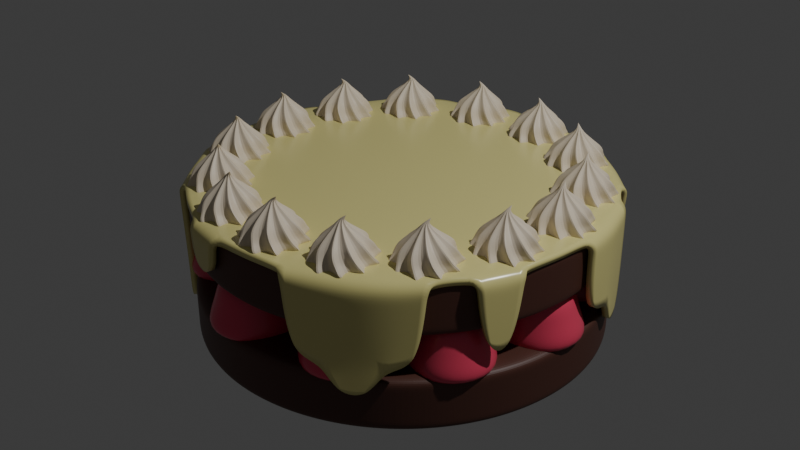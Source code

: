 # Source: cake.blend  (saved by Blender 4.3.34; exported with 4.5.12 LTS)
import bpy
from mathutils import Matrix  # noqa: F401  (used for matrix-valued properties, if any)

bpy.ops.wm.read_factory_settings(use_empty=True)
scene = bpy.context.scene
scene.name = 'Scene'

# ---- collections
col_collection = bpy.data.collections.new('Collection'); scene.collection.children.link(col_collection)

# ---- materials (node trees are filled in below, after node groups)
mat_material_004 = bpy.data.materials.new('Material.004')
mat_material_004.use_transparent_shadow = False
mat_material_002 = bpy.data.materials.new('Material.002')
mat_cream = bpy.data.materials.new('Cream')
mat_material_003 = bpy.data.materials.new('Material.003')

# ---- material node trees
mat_material_004.use_nodes = True; mat_material_004.node_tree.nodes.clear()
_N = mat_material_004.node_tree.nodes; _L = mat_material_004.node_tree.links
n0 = _N.new('ShaderNodeBsdfPrincipled'); n0.name = 'Principled BSDF'; n0.location = (10, 300)
n0.inputs[0].default_value = (0.087, 0.03188, 0.02191, 1.0)
n1 = _N.new('ShaderNodeOutputMaterial'); n1.name = 'Material Output'; n1.location = (300, 300)
_L.new(n0.outputs[0], n1.inputs[0])
n1.is_active_output = True
mat_material_002.use_nodes = True; mat_material_002.node_tree.nodes.clear()
_N = mat_material_002.node_tree.nodes; _L = mat_material_002.node_tree.links
n0 = _N.new('ShaderNodeBsdfPrincipled'); n0.name = 'Principled BSDF'; n0.location = (10, 300)
n0.inputs[0].default_value = (0.801, 0.06762, 0.1376, 1.0)
n0.inputs[2].default_value = 0.2615
n1 = _N.new('ShaderNodeOutputMaterial'); n1.name = 'Material Output'; n1.location = (300, 300)
_L.new(n0.outputs[0], n1.inputs[0])
n1.is_active_output = True
mat_cream.use_nodes = True; mat_cream.node_tree.nodes.clear()
_N = mat_cream.node_tree.nodes; _L = mat_cream.node_tree.links
n0 = _N.new('ShaderNodeBsdfPrincipled'); n0.name = 'Principled BSDF'; n0.location = (10, 300)
n0.inputs[0].default_value = (0.8003, 0.7346, 0.289, 1.0)
n0.inputs[2].default_value = 0.25
n1 = _N.new('ShaderNodeOutputMaterial'); n1.name = 'Material Output'; n1.location = (300, 300)
_L.new(n0.outputs[0], n1.inputs[0])
n1.is_active_output = True
mat_material_003.use_nodes = True; mat_material_003.node_tree.nodes.clear()
_N = mat_material_003.node_tree.nodes; _L = mat_material_003.node_tree.links
n0 = _N.new('ShaderNodeBsdfPrincipled'); n0.name = 'Principled BSDF'; n0.location = (10, 300)
n0.inputs[0].default_value = (0.8, 0.6959, 0.5435, 1.0)
n1 = _N.new('ShaderNodeOutputMaterial'); n1.name = 'Material Output'; n1.location = (300, 300)
_L.new(n0.outputs[0], n1.inputs[0])
n1.is_active_output = True

# ---- world
world_world = bpy.data.worlds.new('World'); scene.world = world_world
world_world.use_nodes = True; world_world.node_tree.nodes.clear()
_N = world_world.node_tree.nodes; _L = world_world.node_tree.links
n0 = _N.new('ShaderNodeOutputWorld'); n0.name = 'World Output'; n0.location = (300, 300)
n1 = _N.new('ShaderNodeBackground'); n1.name = 'Background'; n1.location = (10, 300)
n1.inputs[0].default_value = (0.05088, 0.05088, 0.05088, 1.0)
_L.new(n1.outputs[0], n0.inputs[0])
n0.is_active_output = True
world_world.color = (0.05088, 0.05088, 0.05088)
world_world.sun_shadow_jitter_overblur = 0.0

# ---- lights
light_light = bpy.data.lights.new('Light', 'POINT')
light_light.energy = 1000.0
light_light.shadow_soft_size = 0.1

# ---- meshes
me_circle = bpy.data.meshes.new('Circle')
me_circle.from_pydata([(0.0, 0.6203, 0.0), (-0.121, 0.6083, 0.0), (-0.2374, 0.573, 0.0), (-0.3446, 0.5157, 0.0), (-0.4386, 0.4386, 0.0), (-0.5157, 0.3446, 0.0), (-0.573, 0.2374, 0.0), (-0.6083, 0.121, 0.0), (-0.6203, 0.0, 0.0), (-0.6083, -0.121, 0.0), (-0.573, -0.2374, 0.0), (-0.5157, -0.3446, 0.0), (-0.4386, -0.4386, 0.0), (-0.3446, -0.5157, 0.0), (-0.2374, -0.573, 0.0), (-0.121, -0.6083, 0.0), (0.0, -0.6203, 0.0), (0.121, -0.6083, 0.0), (0.2374, -0.573, 0.0), (0.3446, -0.5157, 0.0), (0.4386, -0.4386, 0.0), (0.5157, -0.3446, 0.0), (0.573, -0.2374, 0.0), (0.6083, -0.121, 0.0), (0.6203, 0.0, 0.0), (0.6083, 0.121, 0.0), (0.573, 0.2374, 0.0), (0.5157, 0.3446, 0.0), (0.4386, 0.4386, 0.0), (0.3446, 0.5157, 0.0), (0.2374, 0.573, 0.0), (0.121, 0.6083, 0.0), (0.0, 0.6203, 0.2648), (-0.121, 0.6083, 0.2648), (-0.2374, 0.573, 0.2648), (-0.3446, 0.5157, 0.2648), (-0.4386, 0.4386, 0.2648), (-0.5157, 0.3446, 0.2648), (-0.573, 0.2374, 0.2648), (-0.6083, 0.121, 0.2648), (-0.6203, 0.0, 0.2648), (-0.6083, -0.121, 0.2648), (-0.573, -0.2374, 0.2648), (-0.5157, -0.3446, 0.2648), (-0.4386, -0.4386, 0.2648), (-0.3446, -0.5157, 0.2648), (-0.2374, -0.573, 0.2648), (-0.121, -0.6083, 0.2648), (0.0, -0.6203, 0.2648), (0.121, -0.6083, 0.2648), (0.2374, -0.573, 0.2648), (0.3446, -0.5157, 0.2648), (0.4386, -0.4386, 0.2648), (0.5157, -0.3446, 0.2648), (0.573, -0.2374, 0.2648), (0.6083, -0.121, 0.2648), (0.6203, 0.0, 0.2648), (0.6083, 0.121, 0.2648), (0.573, 0.2374, 0.2648), (0.5157, 0.3446, 0.2648), (0.4386, 0.4386, 0.2648), (0.3446, 0.5157, 0.2648), (0.2374, 0.573, 0.2648), (0.121, 0.6083, 0.2648), (-0.1951, 0.9808, 0.0), (0.0, 1.0, 0.0), (-0.3827, 0.9239, 0.0), (-0.5556, 0.8315, 0.0), (-0.7071, 0.7071, 0.0), (-0.8315, 0.5556, 0.0), (-0.9239, 0.3827, 0.0), (-0.9808, 0.1951, 0.0), (-1.0, 0.0, 0.0), (-0.9808, -0.1951, 0.0), (-0.9239, -0.3827, 0.0), (-0.8315, -0.5556, 0.0), (-0.7071, -0.7071, 0.0), (-0.5556, -0.8315, 0.0), (-0.3827, -0.9239, 0.0), (-0.1951, -0.9808, 0.0), (0.0, -1.0, 0.0), (0.1951, -0.9808, 0.0), (0.3827, -0.9239, 0.0), (0.5556, -0.8315, 0.0), (0.7071, -0.7071, 0.0), (0.8315, -0.5556, 0.0), (0.9239, -0.3827, 0.0), (0.9808, -0.1951, 0.0), (1.0, 0.0, 0.0), (0.9808, 0.1951, 0.0), (0.9239, 0.3827, 0.0), (0.8315, 0.5556, 0.0), (0.7071, 0.7071, 0.0), (0.5556, 0.8315, 0.0), (0.3827, 0.9239, 0.0), (0.1951, 0.9808, 0.0), (-0.1951, 0.9808, 0.2648), (0.0, 1.0, 0.2648), (-0.3827, 0.9239, 0.2648), (-0.5556, 0.8315, 0.2648), (-0.7071, 0.7071, 0.2648), (-0.8315, 0.5556, 0.2648), (-0.9239, 0.3827, 0.2648), (-0.9808, 0.1951, 0.2648), (-1.0, 0.0, 0.2648), (-0.9808, -0.1951, 0.2648), (-0.9239, -0.3827, 0.2648), (-0.8315, -0.5556, 0.2648), (-0.7071, -0.7071, 0.2648), (-0.5556, -0.8315, 0.2648), (-0.3827, -0.9239, 0.2648), (-0.1951, -0.9808, 0.2648), (0.0, -1.0, 0.2648), (0.1951, -0.9808, 0.2648), (0.3827, -0.9239, 0.2648), (0.5556, -0.8315, 0.2648), (0.7071, -0.7071, 0.2648), (0.8315, -0.5556, 0.2648), (0.9239, -0.3827, 0.2648), (0.9808, -0.1951, 0.2648), (1.0, 0.0, 0.2648), (0.9808, 0.1951, 0.2648), (0.9239, 0.3827, 0.2648), (0.8315, 0.5556, 0.2648), (0.7071, 0.7071, 0.2648), (0.5556, 0.8315, 0.2648), (0.3827, 0.9239, 0.2648), (0.1951, 0.9808, 0.2648), (-0.1628, 0.8186, 0.0), (0.0, 0.8346, 0.0), (-0.3194, 0.7711, 0.0), (-0.4637, 0.6939, 0.0), (-0.5901, 0.5901, 0.0), (-0.6939, 0.4637, 0.0), (-0.7711, 0.3194, 0.0), (-0.8186, 0.1628, 0.0), (-0.8346, 0.0, 0.0), (-0.8186, -0.1628, 0.0), (-0.7711, -0.3194, 0.0), (-0.6939, -0.4637, 0.0), (-0.5901, -0.5901, 0.0), (-0.4637, -0.6939, 0.0), (-0.3194, -0.7711, 0.0), (-0.1628, -0.8186, 0.0), (0.0, -0.8346, 0.0), (0.1628, -0.8186, 0.0), (0.3194, -0.7711, 0.0), (0.4637, -0.6939, 0.0), (0.5901, -0.5901, 0.0), (0.6939, -0.4637, 0.0), (0.7711, -0.3194, 0.0), (0.8186, -0.1628, 0.0), (0.8346, 0.0, 0.0), (0.8186, 0.1628, 0.0), (0.7711, 0.3194, 0.0), (0.6939, 0.4637, 0.0), (0.5901, 0.5901, 0.0), (0.4637, 0.6939, 0.0), (0.3194, 0.7711, 0.0), (0.1628, 0.8186, 0.0), (-0.1628, 0.8186, 0.2648), (0.0, 0.8346, 0.2648), (-0.3194, 0.7711, 0.2648), (-0.4637, 0.6939, 0.2648), (-0.5901, 0.5901, 0.2648), (-0.6939, 0.4637, 0.2648), (-0.7711, 0.3194, 0.2648), (-0.8186, 0.1628, 0.2648), (-0.8346, 0.0, 0.2648), (-0.8186, -0.1628, 0.2648), (-0.7711, -0.3194, 0.2648), (-0.6939, -0.4637, 0.2648), (-0.5901, -0.5901, 0.2648), (-0.4637, -0.6939, 0.2648), (-0.3194, -0.7711, 0.2648), (-0.1628, -0.8186, 0.2648), (0.0, -0.8346, 0.2648), (0.1628, -0.8186, 0.2648), (0.3194, -0.7711, 0.2648), (0.4637, -0.6939, 0.2648), (0.5901, -0.5901, 0.2648), (0.6939, -0.4637, 0.2648), (0.7711, -0.3194, 0.2648), (0.8186, -0.1628, 0.2648), (0.8346, 0.0, 0.2648), (0.8186, 0.1628, 0.2648), (0.7711, 0.3194, 0.2648), (0.6939, 0.4637, 0.2648), (0.5901, 0.5901, 0.2648), (0.4637, 0.6939, 0.2648), (0.3194, 0.7711, 0.2648), (0.1628, 0.8186, 0.2648), (0.3827, -0.9239, 0.2206), (0.3827, -0.9239, 0.04414), (0.5556, -0.8315, 0.04414), (0.5556, -0.8315, 0.2206), (-0.8315, 0.5556, 0.2206), (-0.8315, 0.5556, 0.04414), (-0.9239, 0.3827, 0.04414), (-0.9239, 0.3827, 0.2206), (0.7071, -0.7071, 0.04414), (0.7071, -0.7071, 0.2206), (-0.9808, 0.1951, 0.04414), (-0.9808, 0.1951, 0.2206), (0.8315, -0.5556, 0.04414), (0.8315, -0.5556, 0.2206), (-1.0, 0.0, 0.04414), (-1.0, 0.0, 0.2206), (0.9239, -0.3827, 0.04414), (0.9239, -0.3827, 0.2206), (-0.9808, -0.1951, 0.04414), (-0.9808, -0.1951, 0.2206), (0.9808, -0.1951, 0.04414), (0.9808, -0.1951, 0.2206), (-0.9239, -0.3827, 0.04414), (-0.9239, -0.3827, 0.2206), (1.0, 0.0, 0.04414), (1.0, 0.0, 0.2206), (-0.8315, -0.5556, 0.04414), (-0.8315, -0.5556, 0.2206), (0.9808, 0.1951, 0.04414), (0.9808, 0.1951, 0.2206), (-0.7071, -0.7071, 0.04414), (-0.7071, -0.7071, 0.2206), (0.9239, 0.3827, 0.04414), (0.9239, 0.3827, 0.2206), (-0.5556, -0.8315, 0.04414), (-0.5556, -0.8315, 0.2206), (0.8315, 0.5556, 0.04414), (0.8315, 0.5556, 0.2206), (-0.3827, -0.9239, 0.04414), (-0.3827, -0.9239, 0.2206), (0.0, 1.0, 0.2206), (0.0, 1.0, 0.04414), (-0.1951, 0.9808, 0.04414), (-0.1951, 0.9808, 0.2206), (0.7071, 0.7071, 0.04414), (0.7071, 0.7071, 0.2206), (-0.1951, -0.9808, 0.04414), (-0.1951, -0.9808, 0.2206), (-0.3827, 0.9239, 0.04414), (-0.3827, 0.9239, 0.2206), (0.5556, 0.8315, 0.04414), (0.5556, 0.8315, 0.2206), (0.0, -1.0, 0.04414), (0.0, -1.0, 0.2206), (-0.5556, 0.8315, 0.04414), (-0.5556, 0.8315, 0.2206), (0.3827, 0.9239, 0.04414), (0.3827, 0.9239, 0.2206), (0.1951, -0.9808, 0.04414), (0.1951, -0.9808, 0.2206), (-0.7071, 0.7071, 0.04414), (-0.7071, 0.7071, 0.2206), (0.1951, 0.9808, 0.04414), (0.1951, 0.9808, 0.2206)], [], [(82, 193, 250, 81), (69, 197, 252, 68), (196, 101, 100, 253), (85, 204, 200, 84), (72, 206, 202, 71), (86, 208, 204, 85), (73, 210, 206, 72), (87, 212, 208, 86), (74, 214, 210, 73), (88, 216, 212, 87), (75, 218, 214, 74), (89, 220, 216, 88), (76, 222, 218, 75), (90, 224, 220, 89), (77, 226, 222, 76), (91, 228, 224, 90), (78, 230, 226, 77), (92, 236, 228, 91), (65, 233, 254, 95), (79, 238, 230, 78), (232, 97, 127, 255), (93, 242, 236, 92), (80, 244, 238, 79), (67, 246, 240, 66), (94, 248, 242, 93), (81, 250, 244, 80), (68, 252, 246, 67), (95, 254, 248, 94), (83, 194, 193, 82), (70, 198, 197, 69), (64, 234, 233, 65), (1, 0, 31, 30, 29, 28, 27, 26, 25, 24, 23, 22, 21, 20, 19, 18, 17, 16, 15, 14, 13, 12, 11, 10, 9, 8, 7, 6, 5, 4, 3, 2), (33, 34, 35, 36, 37, 38, 39, 40, 41, 42, 43, 44, 45, 46, 47, 48, 49, 50, 51, 52, 53, 54, 55, 56, 57, 58, 59, 60, 61, 62, 63, 32), (128, 64, 65, 129), (130, 66, 64, 128), (131, 67, 66, 130), (132, 68, 67, 131), (133, 69, 68, 132), (134, 70, 69, 133), (135, 71, 70, 134), (136, 72, 71, 135), (137, 73, 72, 136), (138, 74, 73, 137), (139, 75, 74, 138), (140, 76, 75, 139), (141, 77, 76, 140), (142, 78, 77, 141), (143, 79, 78, 142), (144, 80, 79, 143), (145, 81, 80, 144), (146, 82, 81, 145), (147, 83, 82, 146), (148, 84, 83, 147), (149, 85, 84, 148), (150, 86, 85, 149), (151, 87, 86, 150), (152, 88, 87, 151), (153, 89, 88, 152), (154, 90, 89, 153), (155, 91, 90, 154), (156, 92, 91, 155), (157, 93, 92, 156), (158, 94, 93, 157), (159, 95, 94, 158), (129, 65, 95, 159), (161, 97, 96, 160), (160, 96, 98, 162), (162, 98, 99, 163), (163, 99, 100, 164), (164, 100, 101, 165), (165, 101, 102, 166), (166, 102, 103, 167), (167, 103, 104, 168), (168, 104, 105, 169), (169, 105, 106, 170), (170, 106, 107, 171), (171, 107, 108, 172), (172, 108, 109, 173), (173, 109, 110, 174), (174, 110, 111, 175), (175, 111, 112, 176), (176, 112, 113, 177), (177, 113, 114, 178), (178, 114, 115, 179), (179, 115, 116, 180), (180, 116, 117, 181), (181, 117, 118, 182), (182, 118, 119, 183), (183, 119, 120, 184), (184, 120, 121, 185), (185, 121, 122, 186), (186, 122, 123, 187), (187, 123, 124, 188), (188, 124, 125, 189), (189, 125, 126, 190), (190, 126, 127, 191), (191, 127, 97, 161), (1, 128, 129, 0), (2, 130, 128, 1), (3, 131, 130, 2), (4, 132, 131, 3), (5, 133, 132, 4), (6, 134, 133, 5), (7, 135, 134, 6), (8, 136, 135, 7), (9, 137, 136, 8), (10, 138, 137, 9), (11, 139, 138, 10), (12, 140, 139, 11), (13, 141, 140, 12), (14, 142, 141, 13), (15, 143, 142, 14), (16, 144, 143, 15), (17, 145, 144, 16), (18, 146, 145, 17), (19, 147, 146, 18), (20, 148, 147, 19), (21, 149, 148, 20), (22, 150, 149, 21), (23, 151, 150, 22), (24, 152, 151, 23), (25, 153, 152, 24), (26, 154, 153, 25), (27, 155, 154, 26), (28, 156, 155, 27), (29, 157, 156, 28), (30, 158, 157, 29), (31, 159, 158, 30), (0, 129, 159, 31), (32, 161, 160, 33), (33, 160, 162, 34), (34, 162, 163, 35), (35, 163, 164, 36), (36, 164, 165, 37), (37, 165, 166, 38), (38, 166, 167, 39), (39, 167, 168, 40), (40, 168, 169, 41), (41, 169, 170, 42), (42, 170, 171, 43), (43, 171, 172, 44), (44, 172, 173, 45), (45, 173, 174, 46), (46, 174, 175, 47), (47, 175, 176, 48), (48, 176, 177, 49), (49, 177, 178, 50), (50, 178, 179, 51), (51, 179, 180, 52), (52, 180, 181, 53), (53, 181, 182, 54), (54, 182, 183, 55), (55, 183, 184, 56), (56, 184, 185, 57), (57, 185, 186, 58), (58, 186, 187, 59), (59, 187, 188, 60), (60, 188, 189, 61), (61, 189, 190, 62), (62, 190, 191, 63), (63, 191, 161, 32), (66, 240, 234, 64), (71, 202, 198, 70), (84, 200, 194, 83), (255, 127, 126, 249), (253, 100, 99, 247), (251, 113, 112, 245), (249, 126, 125, 243), (247, 99, 98, 241), (245, 112, 111, 239), (243, 125, 124, 237), (241, 98, 96, 235), (239, 111, 110, 231), (237, 124, 123, 229), (235, 96, 97, 232), (231, 110, 109, 227), (229, 123, 122, 225), (227, 109, 108, 223), (225, 122, 121, 221), (223, 108, 107, 219), (221, 121, 120, 217), (219, 107, 106, 215), (217, 120, 119, 213), (215, 106, 105, 211), (213, 119, 118, 209), (211, 105, 104, 207), (209, 118, 117, 205), (207, 104, 103, 203), (205, 117, 116, 201), (203, 103, 102, 199), (201, 116, 115, 195), (199, 102, 101, 196), (195, 115, 114, 192), (255, 254, 233, 232), (253, 252, 197, 196), (251, 250, 193, 192), (249, 248, 254, 255), (247, 246, 252, 253), (245, 244, 250, 251), (243, 242, 248, 249), (241, 240, 246, 247), (239, 238, 244, 245), (237, 236, 242, 243), (235, 234, 240, 241), (231, 230, 238, 239), (229, 228, 236, 237), (232, 233, 234, 235), (227, 226, 230, 231), (225, 224, 228, 229), (223, 222, 226, 227), (221, 220, 224, 225), (219, 218, 222, 223), (217, 216, 220, 221), (215, 214, 218, 219), (213, 212, 216, 217), (211, 210, 214, 215), (209, 208, 212, 213), (207, 206, 210, 211), (205, 204, 208, 209), (203, 202, 206, 207), (201, 200, 204, 205), (199, 198, 202, 203), (195, 194, 200, 201), (196, 197, 198, 199), (192, 193, 194, 195), (192, 114, 113, 251)])
_uv = me_circle.uv_layers.new(name='UVMap')
_uv.uv.foreach_set('vector', [0.0, 0.0, 0.0, 0.0, 0.0, 0.0, 0.0, 0.0, 0.0, 0.0, 0.0, 0.0, 0.0, 0.0, 0.0, 0.0, 0.0, 0.0, 0.0, 0.0, 0.0, 0.0, 0.0, 0.0, 0.0, 0.0, 0.0, 0.0, 0.0, 0.0, 0.0, 0.0, 0.0, 0.0, 0.0, 0.0, 0.0, 0.0, 0.0, 0.0, 0.0, 0.0, 0.0, 0.0, 0.0, 0.0, 0.0, 0.0, 0.0, 0.0, 0.0, 0.0, 0.0, 0.0, 0.0, 0.0, 0.0, 0.0, 0.0, 0.0, 0.0, 0.0, 0.0, 0.0, 0.0, 0.0, 0.0, 0.0, 0.0, 0.0, 0.0, 0.0, 0.0, 0.0, 0.0, 0.0, 0.0, 0.0, 0.0, 0.0, 0.0, 0.0, 0.0, 0.0, 0.0, 0.0, 0.0, 0.0, 0.0, 0.0, 0.0, 0.0, 0.0, 0.0, 0.0, 0.0, 0.0, 0.0, 0.0, 0.0, 0.0, 0.0, 0.0, 0.0, 0.0, 0.0, 0.0, 0.0, 0.0, 0.0, 0.0, 0.0, 0.0, 0.0, 0.0, 0.0, 0.0, 0.0, 0.0, 0.0, 0.0, 0.0, 0.0, 0.0, 0.0, 0.0, 0.0, 0.0, 0.0, 0.0, 0.0, 0.0, 0.0, 0.0, 0.0, 0.0, 0.0, 0.0, 0.0, 0.0, 0.0, 0.0, 0.0, 0.0, 0.0, 0.0, 0.0, 0.0, 0.0, 0.0, 0.0, 0.0, 0.0, 0.0, 0.0, 0.0, 0.0, 0.0, 0.0, 0.0, 0.0, 0.0, 0.0, 0.0, 0.0, 0.0, 0.0, 0.0, 0.0, 0.0, 0.0, 0.0, 0.0, 0.0, 0.0, 0.0, 0.0, 0.0, 0.0, 0.0, 0.0, 0.0, 0.0, 0.0, 0.0, 0.0, 0.0, 0.0, 0.0, 0.0, 0.0, 0.0, 0.0, 0.0, 0.0, 0.0, 0.0, 0.0, 0.0, 0.0, 0.0, 0.0, 0.0, 0.0, 0.0, 0.0, 0.0, 0.0, 0.0, 0.0, 0.0, 0.0, 0.0, 0.0, 0.0, 0.0, 0.0, 0.0, 0.0, 0.0, 0.0, 0.0, 0.0, 0.0, 0.0, 0.0, 0.0, 0.0, 0.0, 0.0, 0.0, 0.0, 0.0, 0.0, 0.0, 0.0, 0.0, 0.0, 0.0, 0.0, 0.0, 0.0, 0.0, 0.0, 0.0, 0.0, 0.0, 0.0, 0.0, 0.0, 0.0, 0.0, 0.0, 0.0, 0.0, 0.0, 0.0, 0.0, 0.0, 0.0, 0.0, 0.0, 0.0, 0.0, 0.0, 0.0, 0.0, 0.0, 0.0, 0.0, 0.0, 0.0, 0.0, 0.0, 0.0, 0.0, 0.0, 0.0, 0.0, 0.0, 0.0, 0.0, 0.0, 0.0, 0.0, 0.0, 0.0, 0.0, 0.0, 0.0, 0.0, 0.0, 0.0, 0.0, 0.0, 0.0, 0.0, 0.0, 0.0, 0.0, 0.0, 0.0, 0.0, 0.0, 0.0, 0.0, 0.0, 0.0, 0.0, 0.0, 0.0, 0.0, 0.0, 0.0, 0.0, 0.0, 0.0, 0.0, 0.0, 0.0, 0.0, 0.0, 0.0, 0.0, 0.0, 0.0, 0.0, 0.0, 0.0, 0.0, 0.0, 0.0, 0.0, 0.0, 0.0, 0.0, 0.0, 0.0, 0.0, 0.0, 0.0, 0.0, 0.0, 0.0, 0.0, 0.0, 0.0, 0.0, 0.0, 0.0, 0.0, 0.0, 0.0, 0.0, 0.0, 0.0, 0.0, 0.0, 0.0, 0.0, 0.0, 0.0, 0.0, 0.0, 0.0, 0.0, 0.0, 0.0, 0.0, 0.0, 0.0, 0.0, 0.0, 0.0, 0.0, 0.0, 0.0, 0.0, 0.0, 0.0, 0.0, 0.0, 0.0, 0.0, 0.0, 0.0, 0.0, 0.0, 0.0, 0.0, 0.0, 0.0, 0.0, 0.0, 0.0, 0.0, 0.0, 0.0, 0.0, 0.0, 0.0, 0.0, 0.0, 0.0, 0.0, 0.0, 0.0, 0.0, 0.0, 0.0, 0.0, 0.0, 0.0, 0.0, 0.0, 0.0, 0.0, 0.0, 0.0, 0.0, 0.0, 0.0, 0.0, 0.0, 0.0, 0.0, 0.0, 0.0, 0.0, 0.0, 0.0, 0.0, 0.0, 0.0, 0.0, 0.0, 0.0, 0.0, 0.0, 0.0, 0.0, 0.0, 0.0, 0.0, 0.0, 0.0, 0.0, 0.0, 0.0, 0.0, 0.0, 0.0, 0.0, 0.0, 0.0, 0.0, 0.0, 0.0, 0.0, 0.0, 0.0, 0.0, 0.0, 0.0, 0.0, 0.0, 0.0, 0.0, 0.0, 0.0, 0.0, 0.0, 0.0, 0.0, 0.0, 0.0, 0.0, 0.0, 0.0, 0.0, 0.0, 0.0, 0.0, 0.0, 0.0, 0.0, 0.0, 0.0, 0.0, 0.0, 0.0, 0.0, 0.0, 0.0, 0.0, 0.0, 0.0, 0.0, 0.0, 0.0, 0.0, 0.0, 0.0, 0.0, 0.0, 0.0, 0.0, 0.0, 0.0, 0.0, 0.0, 0.0, 0.0, 0.0, 0.0, 0.0, 0.0, 0.0, 0.0, 0.0, 0.0, 0.0, 0.0, 0.0, 0.0, 0.0, 0.0, 0.0, 0.0, 0.0, 0.0, 0.0, 0.0, 0.0, 0.0, 0.0, 0.0, 0.0, 0.0, 0.0, 0.0, 0.0, 0.0, 0.0, 0.0, 0.0, 0.0, 0.0, 0.0, 0.0, 0.0, 0.0, 0.0, 0.0, 0.0, 0.0, 0.0, 0.0, 0.0, 0.0, 0.0, 0.0, 0.0, 0.0, 0.0, 0.0, 0.0, 0.0, 0.0, 0.0, 0.0, 0.0, 0.0, 0.0, 0.0, 0.0, 0.0, 0.0, 0.0, 0.0, 0.0, 0.0, 0.0, 0.0, 0.0, 0.0, 0.0, 0.0, 0.0, 0.0, 0.0, 0.0, 0.0, 0.0, 0.0, 0.0, 0.0, 0.0, 0.0, 0.0, 0.0, 0.0, 0.0, 0.0, 0.0, 0.0, 0.0, 0.0, 0.0, 0.0, 0.0, 0.0, 0.0, 0.0, 0.0, 0.0, 0.0, 0.0, 0.0, 0.0, 0.0, 0.0, 0.0, 0.0, 0.0, 0.0, 0.0, 0.0, 0.0, 0.0, 0.0, 0.0, 0.0, 0.0, 0.0, 0.0, 0.0, 0.0, 0.0, 0.0, 0.0, 0.0, 0.0, 0.0, 0.0, 0.0, 0.0, 0.0, 0.0, 0.0, 0.0, 0.0, 0.0, 0.0, 0.0, 0.0, 0.0, 0.0, 0.0, 0.0, 0.0, 0.0, 0.0, 0.0, 0.0, 0.0, 0.0, 0.0, 0.0, 0.0, 0.0, 0.0, 0.0, 0.0, 0.0, 0.0, 0.0, 0.0, 0.0, 0.0, 0.0, 0.0, 0.0, 0.0, 0.0, 0.0, 0.0, 0.0, 0.0, 0.0, 0.0, 0.0, 0.0, 0.0, 0.0, 0.0, 0.0, 0.0, 0.0, 0.0, 0.0, 0.0, 0.0, 0.0, 0.0, 0.0, 0.0, 0.0, 0.0, 0.0, 0.0, 0.0, 0.0, 0.0, 0.0, 0.0, 0.0, 0.0, 0.0, 0.0, 0.0, 0.0, 0.0, 0.0, 0.0, 0.0, 0.0, 0.0, 0.0, 0.0, 0.0, 0.0, 0.0, 0.0, 0.0, 0.0, 0.0, 0.0, 0.0, 0.0, 0.0, 0.0, 0.0, 0.0, 0.0, 0.0, 0.0, 0.0, 0.0, 0.0, 0.0, 0.0, 0.0, 0.0, 0.0, 0.0, 0.0, 0.0, 0.0, 0.0, 0.0, 0.0, 0.0, 0.0, 0.0, 0.0, 0.0, 0.0, 0.0, 0.0, 0.0, 0.0, 0.0, 0.0, 0.0, 0.0, 0.0, 0.0, 0.0, 0.0, 0.0, 0.0, 0.0, 0.0, 0.0, 0.0, 0.0, 0.0, 0.0, 0.0, 0.0, 0.0, 0.0, 0.0, 0.0, 0.0, 0.0, 0.0, 0.0, 0.0, 0.0, 0.0, 0.0, 0.0, 0.0, 0.0, 0.0, 0.0, 0.0, 0.0, 0.0, 0.0, 0.0, 0.0, 0.0, 0.0, 0.0, 0.0, 0.0, 0.0, 0.0, 0.0, 0.0, 0.0, 0.0, 0.0, 0.0, 0.0, 0.0, 0.0, 0.0, 0.0, 0.0, 0.0, 0.0, 0.0, 0.0, 0.0, 0.0, 0.0, 0.0, 0.0, 0.0, 0.0, 0.0, 0.0, 0.0, 0.0, 0.0, 0.0, 0.0, 0.0, 0.0, 0.0, 0.0, 0.0, 0.0, 0.0, 0.0, 0.0, 0.0, 0.0, 0.0, 0.0, 0.0, 0.0, 0.0, 0.0, 0.0, 0.0, 0.0, 0.0, 0.0, 0.0, 0.0, 0.0, 0.0, 0.0, 0.0, 0.0, 0.0, 0.0, 0.0, 0.0, 0.0, 0.0, 0.0, 0.0, 0.0, 0.0, 0.0, 0.0, 0.0, 0.0, 0.0, 0.0, 0.0, 0.0, 0.0, 0.0, 0.0, 0.0, 0.0, 0.0, 0.0, 0.0, 0.0, 0.0, 0.0, 0.0, 0.0, 0.0, 0.0, 0.0, 0.0, 0.0, 0.0, 0.0, 0.0, 0.0, 0.0, 0.0, 0.0, 0.0, 0.0, 0.0, 0.0, 0.0, 0.0, 0.0, 0.0, 0.0, 0.0, 0.0, 0.0, 0.0, 0.0, 0.0, 0.0, 0.0, 0.0, 0.0, 0.0, 0.0, 0.0, 0.0, 0.0, 0.0, 0.0, 0.0, 0.0, 0.0, 0.0, 0.0, 0.0, 0.0, 0.0, 0.0, 0.0, 0.0, 0.0, 0.0, 0.0, 0.0, 0.0, 0.0, 0.0, 0.0, 0.0, 0.0, 0.0, 0.0, 0.0, 0.0, 0.0, 0.0, 0.0, 0.0, 0.0, 0.0, 0.0, 0.0, 0.0, 0.0, 0.0, 0.0, 0.0, 0.0, 0.0, 0.0, 0.0, 0.0, 0.0, 0.0, 0.0, 0.0, 0.0, 0.0, 0.0, 0.0, 0.0, 0.0, 0.0, 0.0, 0.0, 0.0, 0.0, 0.0, 0.0, 0.0, 0.0, 0.0, 0.0, 0.0, 0.0, 0.0, 0.0, 0.0, 0.0, 0.0, 0.0, 0.0, 0.0, 0.0, 0.0, 0.0, 0.0, 0.0, 0.0, 0.0, 0.0, 0.0, 0.0, 0.0, 0.0, 0.0, 0.0, 0.0, 0.0, 0.0, 0.0, 0.0, 0.0, 0.0, 0.0, 0.0, 0.0, 0.0, 0.0, 0.0, 0.0, 0.0, 0.0, 0.0, 0.0, 0.0, 0.0, 0.0, 0.0, 0.0, 0.0, 0.0, 0.0, 0.0, 0.0, 0.0, 0.0, 0.0, 0.0, 0.0, 0.0, 0.0, 0.0, 0.0, 0.0, 0.0, 0.0, 0.0, 0.0, 0.0, 0.0, 0.0, 0.0, 0.0, 0.0, 0.0, 0.0, 0.0, 0.0, 0.0, 0.0, 0.0, 0.0, 0.0, 0.0, 0.0, 0.0, 0.0, 0.0, 0.0, 0.0, 0.0, 0.0, 0.0, 0.0, 0.0, 0.0, 0.0, 0.0, 0.0, 0.0, 0.0, 0.0, 0.0, 0.0, 0.0, 0.0, 0.0, 0.0, 0.0, 0.0, 0.0, 0.0, 0.0, 0.0, 0.0, 0.0, 0.0, 0.0, 0.0, 0.0, 0.0, 0.0, 0.0, 0.0, 0.0, 0.0, 0.0, 0.0, 0.0, 0.0, 0.0, 0.0, 0.0, 0.0, 0.0, 0.0, 0.0, 0.0, 0.0, 0.0, 0.0, 0.0, 0.0, 0.0, 0.0, 0.0, 0.0, 0.0, 0.0, 0.0, 0.0, 0.0, 0.0, 0.0, 0.0, 0.0, 0.0, 0.0, 0.0, 0.0, 0.0, 0.0, 0.0, 0.0, 0.0, 0.0, 0.0, 0.0, 0.0, 0.0, 0.0, 0.0, 0.0, 0.0, 0.0, 0.0, 0.0, 0.0, 0.0, 0.0, 0.0, 0.0, 0.0, 0.0, 0.0, 0.0, 0.0, 0.0, 0.0, 0.0, 0.0, 0.0, 0.0, 0.0, 0.0, 0.0, 0.0, 0.0, 0.0, 0.0, 0.0, 0.0, 0.0, 0.0, 0.0, 0.0, 0.0, 0.0, 0.0, 0.0, 0.0, 0.0, 0.0, 0.0, 0.0, 0.0, 0.0, 0.0, 0.0, 0.0, 0.0, 0.0, 0.0, 0.0, 0.0, 0.0, 0.0, 0.0, 0.0, 0.0, 0.0, 0.0, 0.0, 0.0, 0.0, 0.0, 0.0, 0.0, 0.0, 0.0, 0.0, 0.0, 0.0, 0.0, 0.0, 0.0, 0.0, 0.0, 0.0, 0.0, 0.0, 0.0, 0.0, 0.0, 0.0, 0.0, 0.0, 0.0, 0.0, 0.0, 0.0, 0.0, 0.0, 0.0, 0.0, 0.0, 0.0, 0.0, 0.0, 0.0, 0.0, 0.0, 0.0, 0.0, 0.0, 0.0, 0.0, 0.0, 0.0, 0.0, 0.0, 0.0, 0.0, 0.0, 0.0, 0.0, 0.0, 0.0, 0.0, 0.0, 0.0, 0.0, 0.0, 0.0, 0.0, 0.0, 0.0, 0.0, 0.0, 0.0, 0.0, 0.0, 0.0, 0.0, 0.0, 0.0, 0.0, 0.0, 0.0, 0.0, 0.0, 0.0, 0.0, 0.0, 0.0, 0.0, 0.0, 0.0, 0.0, 0.0, 0.0, 0.0, 0.0, 0.0, 0.0, 0.0, 0.0, 0.0, 0.0, 0.0, 0.0, 0.0, 0.0, 0.0, 0.0, 0.0, 0.0, 0.0, 0.0, 0.0, 0.0, 0.0, 0.0, 0.0, 0.0, 0.0, 0.0, 0.0, 0.0, 0.0, 0.0, 0.0, 0.0, 0.0, 0.0, 0.0, 0.0, 0.0, 0.0, 0.0, 0.0, 0.0, 0.0, 0.0, 0.0, 0.0, 0.0, 0.0, 0.0, 0.0, 0.0, 0.0, 0.0, 0.0, 0.0, 0.0, 0.0, 0.0, 0.0, 0.0, 0.0, 0.0, 0.0, 0.0, 0.0, 0.0, 0.0, 0.0, 0.0, 0.0, 0.0, 0.0, 0.0, 0.0, 0.0, 0.0, 0.0, 0.0, 0.0, 0.0, 0.0, 0.0, 0.0, 0.0, 0.0, 0.0, 0.0, 0.0, 0.0, 0.0, 0.0, 0.0, 0.0, 0.0, 0.0, 0.0, 0.0, 0.0, 0.0, 0.0, 0.0, 0.0, 0.0, 0.0, 0.0, 0.0, 0.0, 0.0, 0.0, 0.0, 0.0, 0.0, 0.0, 0.0, 0.0, 0.0, 0.0, 0.0, 0.0, 0.0, 0.0, 0.0, 0.0, 0.0, 0.0, 0.0, 0.0, 0.0, 0.0, 0.0, 0.0, 0.0, 0.0, 0.0, 0.0, 0.0, 0.0, 0.0, 0.0, 0.0, 0.0, 0.0, 0.0, 0.0, 0.0, 0.0, 0.0, 0.0, 0.0, 0.0, 0.0, 0.0, 0.0, 0.0, 0.0, 0.0, 0.0, 0.0, 0.0, 0.0, 0.0, 0.0, 0.0, 0.0, 0.0, 0.0, 0.0, 0.0, 0.0, 0.0, 0.0, 0.0, 0.0, 0.0, 0.0, 0.0, 0.0, 0.0, 0.0, 0.0, 0.0, 0.0, 0.0, 0.0, 0.0, 0.0, 0.0, 0.0, 0.0, 0.0, 0.0, 0.0, 0.0, 0.0, 0.0, 0.0, 0.0, 0.0, 0.0, 0.0, 0.0, 0.0, 0.0, 0.0, 0.0, 0.0, 0.0, 0.0, 0.0, 0.0, 0.0, 0.0, 0.0, 0.0, 0.0, 0.0, 0.0, 0.0, 0.0, 0.0, 0.0, 0.0, 0.0, 0.0, 0.0, 0.0, 0.0, 0.0, 0.0, 0.0, 0.0, 0.0, 0.0, 0.0, 0.0, 0.0, 0.0, 0.0, 0.0, 0.0, 0.0, 0.0, 0.0, 0.0, 0.0, 0.0, 0.0, 0.0, 0.0, 0.0, 0.0, 0.0, 0.0, 0.0, 0.0, 0.0, 0.0, 0.0, 0.0, 0.0, 0.0, 0.0, 0.0, 0.0, 0.0, 0.0, 0.0, 0.0, 0.0, 0.0, 0.0, 0.0, 0.0, 0.0, 0.0, 0.0, 0.0, 0.0, 0.0, 0.0, 0.0, 0.0, 0.0, 0.0, 0.0, 0.0, 0.0, 0.0, 0.0, 0.0, 0.0, 0.0, 0.0, 0.0, 0.0, 0.0, 0.0, 0.0, 0.0, 0.0, 0.0, 0.0, 0.0, 0.0, 0.0, 0.0, 0.0, 0.0, 0.0, 0.0, 0.0, 0.0, 0.0, 0.0, 0.0, 0.0, 0.0, 0.0, 0.0, 0.0, 0.0, 0.0, 0.0, 0.0, 0.0, 0.0, 0.0, 0.0, 0.0, 0.0, 0.0, 0.0, 0.0, 0.0, 0.0, 0.0, 0.0, 0.0, 0.0, 0.0, 0.0, 0.0, 0.0, 0.0, 0.0, 0.0, 0.0, 0.0, 0.0, 0.0, 0.0, 0.0, 0.0, 0.0, 0.0, 0.0, 0.0, 0.0, 0.0, 0.0, 0.0, 0.0, 0.0, 0.0, 0.0, 0.0, 0.0, 0.0, 0.0, 0.0, 0.0, 0.0, 0.0, 0.0, 0.0, 0.0, 0.0, 0.0, 0.0, 0.0, 0.0, 0.0, 0.0, 0.0, 0.0, 0.0, 0.0, 0.0, 0.0, 0.0, 0.0, 0.0, 0.0, 0.0, 0.0, 0.0, 0.0, 0.0, 0.0, 0.0, 0.0, 0.0, 0.0, 0.0, 0.0, 0.0, 0.0, 0.0, 0.0, 0.0, 0.0, 0.0, 0.0, 0.0, 0.0, 0.0, 0.0, 0.0, 0.0, 0.0, 0.0, 0.0, 0.0, 0.0, 0.0, 0.0, 0.0, 0.0, 0.0, 0.0, 0.0, 0.0, 0.0, 0.0, 0.0, 0.0, 0.0, 0.0, 0.0, 0.0, 0.0, 0.0, 0.0, 0.0, 0.0, 0.0, 0.0, 0.0, 0.0, 0.0, 0.0, 0.0, 0.0, 0.0, 0.0, 0.0, 0.0, 0.0, 0.0, 0.0, 0.0, 0.0, 0.0, 0.0, 0.0, 0.0, 0.0, 0.0, 0.0, 0.0, 0.0, 0.0, 0.0, 0.0, 0.0, 0.0, 0.0, 0.0, 0.0, 0.0, 0.0, 0.0, 0.0, 0.0, 0.0, 0.0, 0.0, 0.0, 0.0, 0.0, 0.0, 0.0, 0.0, 0.0, 0.0, 0.0, 0.0, 0.0, 0.0, 0.0, 0.0, 0.0, 0.0, 0.0, 0.0, 0.0, 0.0, 0.0, 0.0, 0.0, 0.0, 0.0, 0.0, 0.0, 0.0, 0.0, 0.0, 0.0, 0.0, 0.0, 0.0, 0.0, 0.0, 0.0, 0.0, 0.0, 0.0, 0.0, 0.0, 0.0, 0.0, 0.0, 0.0, 0.0, 0.0, 0.0, 0.0, 0.0, 0.0, 0.0, 0.0, 0.0, 0.0, 0.0, 0.0, 0.0, 0.0, 0.0, 0.0, 0.0, 0.0, 0.0, 0.0, 0.0, 0.0, 0.0, 0.0, 0.0, 0.0, 0.0, 0.0, 0.0, 0.0, 0.0, 0.0, 0.0, 0.0, 0.0, 0.0, 0.0, 0.0, 0.0, 0.0, 0.0, 0.0, 0.0, 0.0, 0.0, 0.0, 0.0, 0.0, 0.0, 0.0, 0.0, 0.0, 0.0, 0.0, 0.0, 0.0])
me_circle.materials.append(mat_material_004)
me_circle.update()
me_cube_001 = bpy.data.meshes.new('Cube.001')
me_cube_001.from_pydata([(-0.591, -2.883, -0.6667), (-0.8027, -3.073, 0.9714), (-0.4507, -1.731, -0.6727), (-0.6155, -1.541, 0.7842), (0.5181, -2.883, -0.6667), (0.7298, -3.073, 0.9714), (0.3778, -1.731, -0.6727), (0.5426, -1.541, 0.7842), (-0.9213, -3.193, 0.03622), (-0.7051, -1.421, -0.06134), (0.6322, -1.421, -0.06134), (0.8484, -3.193, 0.03622), (-0.8716, -1.199, -0.6755), (-1.142, -3.415, -0.664), (0.7987, -1.199, -0.6755), (1.069, -3.415, -0.664)], [], [(8, 1, 3, 9), (9, 3, 7, 10), (10, 7, 5, 11), (11, 5, 1, 8), (2, 6, 4, 0), (7, 3, 1, 5), (15, 11, 8, 13), (14, 10, 11, 15), (12, 9, 10, 14), (13, 8, 9, 12), (2, 0, 13, 12), (6, 2, 12, 14), (4, 6, 14, 15), (0, 4, 15, 13)])
me_cube_001.polygons.foreach_set('use_smooth', [True] * 14)
_uv = me_cube_001.uv_layers.new(name='UVMap')
_uv.uv.foreach_set('vector', [0.4982, 0.0, 0.625, 0.0, 0.625, 0.25, 0.4982, 0.25, 0.4982, 0.25, 0.625, 0.25, 0.625, 0.5, 0.4982, 0.5, 0.4982, 0.5, 0.625, 0.5, 0.625, 0.75, 0.4982, 0.75, 0.4982, 0.75, 0.625, 0.75, 0.625, 1.0, 0.4982, 1.0, 0.1573, 0.5257, 0.3427, 0.5257, 0.3477, 0.7243, 0.1523, 0.7243, 0.625, 0.5, 0.875, 0.5, 0.875, 0.75, 0.625, 0.75, 0.375, 0.75, 0.4982, 0.75, 0.4982, 1.0, 0.375, 1.0, 0.375, 0.5, 0.4982, 0.5, 0.4982, 0.75, 0.375, 0.75, 0.375, 0.25, 0.4982, 0.25, 0.4982, 0.5, 0.375, 0.5, 0.375, 0.0, 0.4982, 0.0, 0.4982, 0.25, 0.375, 0.25, 0.1573, 0.5257, 0.1523, 0.7243, 0.125, 0.75, 0.125, 0.5, 0.3427, 0.5257, 0.1573, 0.5257, 0.125, 0.5, 0.375, 0.5, 0.3477, 0.7243, 0.3427, 0.5257, 0.375, 0.5, 0.375, 0.75, 0.1523, 0.7243, 0.3477, 0.7243, 0.375, 0.75, 0.125, 0.75])
me_cube_001.materials.append(mat_material_002)
me_cube_001.update()
me_circle_002 = bpy.data.meshes.new('Circle.002')
me_circle_002.from_pydata([(0.0, 0.6203, 0.2648), (-0.121, 0.6083, 0.2648), (-0.2374, 0.573, 0.2648), (-0.3446, 0.5157, 0.2648), (-0.4386, 0.4386, 0.2648), (-0.5157, 0.3446, 0.2648), (-0.573, 0.2374, 0.2648), (-0.6083, 0.121, 0.2648), (-0.6203, 0.0, 0.2648), (-0.6083, -0.121, 0.2648), (-0.573, -0.2374, 0.2648), (-0.5157, -0.3446, 0.2648), (-0.4386, -0.4386, 0.2648), (-0.3446, -0.5157, 0.2648), (-0.2374, -0.573, 0.2648), (-0.121, -0.6083, 0.2648), (0.0, -0.6203, 0.2648), (0.121, -0.6083, 0.2648), (0.2374, -0.573, 0.2648), (0.3446, -0.5157, 0.2648), (0.4386, -0.4386, 0.2648), (0.5157, -0.3446, 0.2648), (0.573, -0.2374, 0.2648), (0.6083, -0.121, 0.2648), (0.6203, 0.0, 0.2648), (0.6083, 0.121, 0.2648), (0.573, 0.2374, 0.2648), (0.5157, 0.3446, 0.2648), (0.4386, 0.4386, 0.2648), (0.3446, 0.5157, 0.2648), (0.2374, 0.573, 0.2648), (0.121, 0.6083, 0.2648), (-0.1951, 0.9808, 0.2648), (0.0, 1.0, 0.2648), (-0.3827, 0.9239, 0.2648), (-0.5556, 0.8315, 0.2648), (-0.7071, 0.7071, 0.2648), (-0.8315, 0.5556, 0.2648), (-0.9239, 0.3827, 0.2648), (-0.9808, 0.1951, 0.2648), (-1.0, 0.0, 0.2648), (-0.9808, -0.1951, 0.2648), (-0.9239, -0.3827, 0.2648), (-0.8315, -0.5556, 0.2648), (-0.7071, -0.7071, 0.2648), (-0.5556, -0.8315, 0.2648), (-0.3827, -0.9239, 0.2648), (-0.1951, -0.9808, 0.2648), (0.0, -1.0, 0.2648), (0.1951, -0.9808, 0.2648), (0.3827, -0.9239, 0.2648), (0.5556, -0.8315, 0.2648), (0.7071, -0.7071, 0.2648), (0.8315, -0.5556, 0.2648), (0.9239, -0.3827, 0.2648), (0.9808, -0.1951, 0.2648), (1.0, 0.0, 0.2648), (0.9808, 0.1951, 0.2648), (0.9239, 0.3827, 0.2648), (0.8315, 0.5556, 0.2648), (0.7071, 0.7071, 0.2648), (0.5556, 0.8315, 0.2648), (0.3827, 0.9239, 0.2648), (0.1951, 0.9808, 0.2648), (-0.1628, 0.8186, 0.2648), (0.0, 0.8346, 0.2648), (-0.3194, 0.7711, 0.2648), (-0.4637, 0.6939, 0.2648), (-0.5901, 0.5901, 0.2648), (-0.6939, 0.4637, 0.2648), (-0.7711, 0.3194, 0.2648), (-0.8186, 0.1628, 0.2648), (-0.8346, 0.0, 0.2648), (-0.8186, -0.1628, 0.2648), (-0.7711, -0.3194, 0.2648), (-0.6939, -0.4637, 0.2648), (-0.5901, -0.5901, 0.2648), (-0.4637, -0.6939, 0.2648), (-0.3194, -0.7711, 0.2648), (-0.1628, -0.8186, 0.2648), (0.0, -0.8346, 0.2648), (0.1628, -0.8186, 0.2648), (0.3194, -0.7711, 0.2648), (0.4637, -0.6939, 0.2648), (0.5901, -0.5901, 0.2648), (0.6939, -0.4637, 0.2648), (0.7711, -0.3194, 0.2648), (0.8186, -0.1628, 0.2648), (0.8346, 0.0, 0.2648), (0.8186, 0.1628, 0.2648), (0.7711, 0.3194, 0.2648), (0.6939, 0.4637, 0.2648), (0.5901, 0.5901, 0.2648), (0.4637, 0.6939, 0.2648), (0.3194, 0.7711, 0.2648), (0.1628, 0.8186, 0.2648), (-1.0, 0.0, 0.08221), (-0.9808, -0.1951, 0.08221), (-1.0, 0.0, 0.2313), (-0.9808, -0.1951, 0.2313), (-0.9239, -0.3827, 0.2342), (-0.8315, -0.5556, 0.2342), (-0.7071, -0.7071, 0.2342), (-0.8971, -0.4257, -0.1852), (-0.8287, -0.5537, -0.1852), (-0.7366, -0.666, -0.1852), (-0.8287, -0.5537, -0.3701), (-0.7366, -0.666, -0.3701), (-0.3827, -0.9239, 0.2296), (-0.1951, -0.9808, 0.2296), (-0.3574, -0.9315, 0.09431), (-0.2203, -0.9731, 0.09431), (-0.9851, 0.1513, 0.2315), (-0.9957, 0.04378, 0.2315), (-0.9863, 0.1391, 0.01889), (-0.9945, 0.056, 0.01889), (-0.7071, 0.7071, 0.2299), (-0.8315, 0.5556, 0.2299), (-0.9239, 0.3827, 0.2299), (-0.7323, 0.6719, -0.03019), (-0.8291, 0.554, -0.03019), (-0.901, 0.4195, -0.03019), (-0.7522, 0.6477, -0.1207), (-0.8092, 0.5782, -0.1207), (-0.1951, 0.9808, 0.217), (-0.3827, 0.9239, 0.217), (-0.218, 0.9738, -0.08124), (-0.3598, 0.9308, -0.08124), (0.0, 1.0, 0.22), (0.3827, 0.9239, 0.22), (0.1951, 0.9808, 0.22), (0.0, 1.0, -0.02305), (0.3827, 0.9239, -0.02305), (0.1951, 0.9808, -0.02305), (0.02202, 0.9978, -0.2818), (0.1731, 0.983, -0.2818), (0.8315, 0.5556, 0.2215), (0.7071, 0.7071, 0.2215), (0.5556, 0.8315, 0.2215), (0.7958, 0.5936, 0.05286), (0.7047, 0.7047, 0.05286), (0.5936, 0.7958, 0.05286), (1.0, 0.0, 0.2226), (0.9808, 0.1951, 0.2226), (0.9239, 0.3827, 0.2226), (1.0, 0.0, -0.08545), (0.9808, 0.1951, -0.08545), (0.9239, 0.3827, -0.08545), (0.9728, 0.2215, -0.2391), (0.9319, 0.3562, -0.2391), (0.8315, -0.5556, 0.2275), (0.9239, -0.3827, 0.2275), (0.8518, -0.5175, -0.06491), (0.9035, -0.4207, -0.06491), (0.1951, -0.9808, 0.2256), (0.3827, -0.9239, 0.2256), (0.5556, -0.8315, 0.2256), (0.7071, -0.7071, 0.2256), (0.2279, -0.9708, -0.09209), (0.3499, -0.9338, -0.09209), (0.5848, -0.8075, -0.09209), (0.6779, -0.7311, -0.09209), (0.4103, -0.9091, -0.2397), (0.5279, -0.8463, -0.2397)], [], [(1, 0, 31, 30, 29, 28, 27, 26, 25, 24, 23, 22, 21, 20, 19, 18, 17, 16, 15, 14, 13, 12, 11, 10, 9, 8, 7, 6, 5, 4, 3, 2), (65, 64, 32, 33), (64, 66, 34, 32), (66, 67, 35, 34), (67, 68, 36, 35), (68, 69, 37, 36), (69, 70, 38, 37), (70, 71, 39, 38), (71, 72, 40, 39), (72, 73, 41, 40), (73, 74, 42, 41), (74, 75, 43, 42), (75, 76, 44, 43), (76, 77, 45, 44), (77, 78, 46, 45), (78, 79, 47, 46), (79, 80, 48, 47), (80, 81, 49, 48), (81, 82, 50, 49), (82, 83, 51, 50), (83, 84, 52, 51), (84, 85, 53, 52), (85, 86, 54, 53), (86, 87, 55, 54), (87, 88, 56, 55), (88, 89, 57, 56), (89, 90, 58, 57), (90, 91, 59, 58), (91, 92, 60, 59), (92, 93, 61, 60), (93, 94, 62, 61), (94, 95, 63, 62), (95, 65, 33, 63), (0, 1, 64, 65), (1, 2, 66, 64), (2, 3, 67, 66), (3, 4, 68, 67), (4, 5, 69, 68), (5, 6, 70, 69), (6, 7, 71, 70), (7, 8, 72, 71), (8, 9, 73, 72), (9, 10, 74, 73), (10, 11, 75, 74), (11, 12, 76, 75), (12, 13, 77, 76), (13, 14, 78, 77), (14, 15, 79, 78), (15, 16, 80, 79), (16, 17, 81, 80), (17, 18, 82, 81), (18, 19, 83, 82), (19, 20, 84, 83), (20, 21, 85, 84), (21, 22, 86, 85), (22, 23, 87, 86), (23, 24, 88, 87), (24, 25, 89, 88), (25, 26, 90, 89), (26, 27, 91, 90), (27, 28, 92, 91), (28, 29, 93, 92), (29, 30, 94, 93), (30, 31, 95, 94), (31, 0, 65, 95), (98, 99, 97, 96), (40, 41, 99, 98), (43, 44, 102, 101), (42, 43, 101, 100), (101, 102, 105, 104), (100, 101, 104, 103), (104, 105, 107, 106), (46, 47, 109, 108), (108, 109, 111, 110), (39, 40, 113, 112), (112, 113, 115, 114), (37, 38, 118, 117), (36, 37, 117, 116), (117, 118, 121, 120), (116, 117, 120, 119), (119, 120, 123, 122), (32, 34, 125, 124), (124, 125, 127, 126), (63, 33, 128, 130), (62, 63, 130, 129), (130, 128, 131, 133), (129, 130, 133, 132), (133, 131, 134, 135), (60, 61, 138, 137), (59, 60, 137, 136), (137, 138, 141, 140), (136, 137, 140, 139), (57, 58, 144, 143), (56, 57, 143, 142), (143, 144, 147, 146), (142, 143, 146, 145), (146, 147, 149, 148), (53, 54, 151, 150), (150, 151, 153, 152), (51, 52, 157, 156), (50, 51, 156, 155), (49, 50, 155, 154), (156, 157, 161, 160), (155, 156, 160, 159), (154, 155, 159, 158), (159, 160, 163, 162)])
me_circle_002.polygons.foreach_set('use_smooth', [True] * 106)
_uv = me_circle_002.uv_layers.new(name='UVMap')
_uv.uv.foreach_set('vector', [0.0, 0.0, 0.0, 0.0, 0.0, 0.0, 0.0, 0.0, 0.0, 0.0, 0.0, 0.0, 0.0, 0.0, 0.0, 0.0, 0.0, 0.0, 0.0, 0.0, 0.0, 0.0, 0.0, 0.0, 0.0, 0.0, 0.0, 0.0, 0.0, 0.0, 0.0, 0.0, 0.0, 0.0, 0.0, 0.0, 0.0, 0.0, 0.0, 0.0, 0.0, 0.0, 0.0, 0.0, 0.0, 0.0, 0.0, 0.0, 0.0, 0.0, 0.0, 0.0, 0.0, 0.0, 0.0, 0.0, 0.0, 0.0, 0.0, 0.0, 0.0, 0.0, 0.0, 0.0, 0.0, 0.0, 0.0, 0.0, 0.0, 0.0, 0.0, 0.0, 0.0, 0.0, 0.0, 0.0, 0.0, 0.0, 0.0, 0.0, 0.0, 0.0, 0.0, 0.0, 0.0, 0.0, 0.0, 0.0, 0.0, 0.0, 0.0, 0.0, 0.0, 0.0, 0.0, 0.0, 0.0, 0.0, 0.0, 0.0, 0.0, 0.0, 0.0, 0.0, 0.0, 0.0, 0.0, 0.0, 0.0, 0.0, 0.0, 0.0, 0.0, 0.0, 0.0, 0.0, 0.0, 0.0, 0.0, 0.0, 0.0, 0.0, 0.0, 0.0, 0.0, 0.0, 0.0, 0.0, 0.0, 0.0, 0.0, 0.0, 0.0, 0.0, 0.0, 0.0, 0.0, 0.0, 0.0, 0.0, 0.0, 0.0, 0.0, 0.0, 0.0, 0.0, 0.0, 0.0, 0.0, 0.0, 0.0, 0.0, 0.0, 0.0, 0.0, 0.0, 0.0, 0.0, 0.0, 0.0, 0.0, 0.0, 0.0, 0.0, 0.0, 0.0, 0.0, 0.0, 0.0, 0.0, 0.0, 0.0, 0.0, 0.0, 0.0, 0.0, 0.0, 0.0, 0.0, 0.0, 0.0, 0.0, 0.0, 0.0, 0.0, 0.0, 0.0, 0.0, 0.0, 0.0, 0.0, 0.0, 0.0, 0.0, 0.0, 0.0, 0.0, 0.0, 0.0, 0.0, 0.0, 0.0, 0.0, 0.0, 0.0, 0.0, 0.0, 0.0, 0.0, 0.0, 0.0, 0.0, 0.0, 0.0, 0.0, 0.0, 0.0, 0.0, 0.0, 0.0, 0.0, 0.0, 0.0, 0.0, 0.0, 0.0, 0.0, 0.0, 0.0, 0.0, 0.0, 0.0, 0.0, 0.0, 0.0, 0.0, 0.0, 0.0, 0.0, 0.0, 0.0, 0.0, 0.0, 0.0, 0.0, 0.0, 0.0, 0.0, 0.0, 0.0, 0.0, 0.0, 0.0, 0.0, 0.0, 0.0, 0.0, 0.0, 0.0, 0.0, 0.0, 0.0, 0.0, 0.0, 0.0, 0.0, 0.0, 0.0, 0.0, 0.0, 0.0, 0.0, 0.0, 0.0, 0.0, 0.0, 0.0, 0.0, 0.0, 0.0, 0.0, 0.0, 0.0, 0.0, 0.0, 0.0, 0.0, 0.0, 0.0, 0.0, 0.0, 0.0, 0.0, 0.0, 0.0, 0.0, 0.0, 0.0, 0.0, 0.0, 0.0, 0.0, 0.0, 0.0, 0.0, 0.0, 0.0, 0.0, 0.0, 0.0, 0.0, 0.0, 0.0, 0.0, 0.0, 0.0, 0.0, 0.0, 0.0, 0.0, 0.0, 0.0, 0.0, 0.0, 0.0, 0.0, 0.0, 0.0, 0.0, 0.0, 0.0, 0.0, 0.0, 0.0, 0.0, 0.0, 0.0, 0.0, 0.0, 0.0, 0.0, 0.0, 0.0, 0.0, 0.0, 0.0, 0.0, 0.0, 0.0, 0.0, 0.0, 0.0, 0.0, 0.0, 0.0, 0.0, 0.0, 0.0, 0.0, 0.0, 0.0, 0.0, 0.0, 0.0, 0.0, 0.0, 0.0, 0.0, 0.0, 0.0, 0.0, 0.0, 0.0, 0.0, 0.0, 0.0, 0.0, 0.0, 0.0, 0.0, 0.0, 0.0, 0.0, 0.0, 0.0, 0.0, 0.0, 0.0, 0.0, 0.0, 0.0, 0.0, 0.0, 0.0, 0.0, 0.0, 0.0, 0.0, 0.0, 0.0, 0.0, 0.0, 0.0, 0.0, 0.0, 0.0, 0.0, 0.0, 0.0, 0.0, 0.0, 0.0, 0.0, 0.0, 0.0, 0.0, 0.0, 0.0, 0.0, 0.0, 0.0, 0.0, 0.0, 0.0, 0.0, 0.0, 0.0, 0.0, 0.0, 0.0, 0.0, 0.0, 0.0, 0.0, 0.0, 0.0, 0.0, 0.0, 0.0, 0.0, 0.0, 0.0, 0.0, 0.0, 0.0, 0.0, 0.0, 0.0, 0.0, 0.0, 0.0, 0.0, 0.0, 0.0, 0.0, 0.0, 0.0, 0.0, 0.0, 0.0, 0.0, 0.0, 0.0, 0.0, 0.0, 0.0, 0.0, 0.0, 0.0, 0.0, 0.0, 0.0, 0.0, 0.0, 0.0, 0.0, 0.0, 0.0, 0.0, 0.0, 0.0, 0.0, 0.0, 0.0, 0.0, 0.0, 0.0, 0.0, 0.0, 0.0, 0.0, 0.0, 0.0, 0.0, 0.0, 0.0, 0.0, 0.0, 0.0, 0.0, 0.0, 0.0, 0.0, 0.0, 0.0, 0.0, 0.0, 0.0, 0.0, 0.0, 0.0, 0.0, 0.0, 0.0, 0.0, 0.0, 0.0, 0.0, 0.0, 0.0, 0.0, 0.0, 0.0, 0.0, 0.0, 0.0, 0.0, 0.0, 0.0, 0.0, 0.0, 0.0, 0.0, 0.0, 0.0, 0.0, 0.0, 0.0, 0.0, 0.0, 0.0, 0.0, 0.0, 0.0, 0.0, 0.0, 0.0, 0.0, 0.0, 0.0, 0.0, 0.0, 0.0, 0.0, 0.0, 0.0, 0.0, 0.0, 0.0, 0.0, 0.0, 0.0, 0.0, 0.0, 0.0, 0.0, 0.0, 0.0, 0.0, 0.0, 0.0, 0.0, 0.0, 0.0, 0.0, 0.0, 0.0, 0.0, 0.0, 0.0, 0.0, 0.0, 0.0, 0.0, 0.0, 0.0, 0.0, 0.0, 0.0, 0.0, 0.0, 0.0, 0.0, 0.0, 0.0, 0.0, 0.0, 0.0, 0.0, 0.0, 0.0, 0.0, 0.0, 0.0, 0.0, 0.0, 0.0, 0.0, 0.0, 0.0, 0.0, 0.0, 0.0, 0.0, 0.0, 0.0, 0.0, 0.0, 0.0, 0.0, 0.0, 0.0, 0.0, 0.0, 0.0, 0.0, 0.0, 0.0, 0.0, 0.0, 0.0, 0.0, 0.0, 0.0, 0.0, 0.0, 0.0, 0.0, 0.0, 0.0, 0.0, 0.0, 0.0, 0.0, 0.0, 0.0, 0.0, 0.0, 0.0, 0.0, 0.0, 0.0, 0.0, 0.0, 0.0, 0.0, 0.0, 0.0, 0.0, 0.0, 0.0, 0.0, 0.0, 0.0, 0.0, 0.0, 0.0, 0.0, 0.0, 0.0, 0.0, 0.0, 0.0, 0.0, 0.0, 0.0, 0.0, 0.0, 0.0, 0.0, 0.0, 0.0, 0.0, 0.0, 0.0, 0.0, 0.0, 0.0, 0.0, 0.0, 0.0, 0.0, 0.0, 0.0, 0.0, 0.0, 0.0, 0.0, 0.0, 0.0, 0.0, 0.0, 0.0, 0.0, 0.0, 0.0, 0.0, 0.0, 0.0, 0.0, 0.0, 0.0, 0.0, 0.0, 0.0, 0.0, 0.0, 0.0, 0.0, 0.0, 0.0, 0.0, 0.0, 0.0, 0.0, 0.0, 0.0, 0.0, 0.0, 0.0, 0.0, 0.0, 0.0, 0.0, 0.0, 0.0, 0.0, 0.0, 0.0, 0.0, 0.0, 0.0, 0.0, 0.0, 0.0, 0.0, 0.0, 0.0, 0.0, 0.0, 0.0, 0.0, 0.0, 0.0, 0.0, 0.0, 0.0, 0.0, 0.0, 0.0, 0.0, 0.0, 0.0, 0.0, 0.0, 0.0, 0.0, 0.0, 0.0, 0.0, 0.0, 0.0, 0.0, 0.0, 0.0, 0.0, 0.0, 0.0, 0.0, 0.0, 0.0, 0.0, 0.0, 0.0, 0.0, 0.0, 0.0, 0.0, 0.0, 0.0, 0.0, 0.0, 0.0, 0.0, 0.0, 0.0, 0.0, 0.0, 0.0, 0.0, 0.0, 0.0, 0.0, 0.0, 0.0, 0.0, 0.0, 0.0, 0.0, 0.0, 0.0, 0.0, 0.0, 0.0, 0.0, 0.0, 0.0, 0.0, 0.0, 0.0, 0.0, 0.0, 0.0, 0.0, 0.0, 0.0, 0.0, 0.0, 0.0, 0.0, 0.0, 0.0, 0.0, 0.0, 0.0, 0.0, 0.0, 0.0, 0.0, 0.0, 0.0, 0.0, 0.0, 0.0, 0.0, 0.0, 0.0, 0.0, 0.0, 0.0, 0.0, 0.0, 0.0, 0.0, 0.0, 0.0, 0.0, 0.0, 0.0, 0.0, 0.0, 0.0, 0.0, 0.0, 0.0, 0.0, 0.0, 0.0, 0.0, 0.0, 0.0, 0.0, 0.0, 0.0, 0.0, 0.0, 0.0, 0.0, 0.0, 0.0, 0.0, 0.0, 0.0, 0.0, 0.0, 0.0, 0.0, 0.0, 0.0, 0.0, 0.0, 0.0, 0.0, 0.0, 0.0, 0.0, 0.0, 0.0, 0.0, 0.0, 0.0, 0.0, 0.0, 0.0])
me_circle_002.materials.append(mat_cream)
me_circle_002.update()
me_star = bpy.data.meshes.new('Star')
me_star.from_pydata([(-5.86e-08, -3.813, 0.9539), (-0.01363, -3.837, 1.454), (-0.08741, -4.237, 0.9539), (-0.01107, -3.867, 1.454), (0.2757, -4.634, 0.9539), (0.003096, -3.841, 1.454), (0.1785, -4.208, 0.9539), (0.02285, -3.864, 1.454), (0.7054, -4.315, 0.9539), (0.01864, -3.834, 1.454), (0.3762, -4.027, 0.9539), (0.04805, -3.841, 1.454), (0.8658, -3.805, 0.9539), (0.02706, -3.819, 1.454), (0.4302, -3.765, 0.9539), (0.05489, -3.807, 1.454), (0.6954, -3.297, 0.9539), (0.02514, -3.802, 1.454), (0.3199, -3.522, 0.9539), (0.04077, -3.776, 1.454), (0.2594, -2.987, 0.9539), (0.01363, -3.789, 1.454), (0.08741, -3.389, 0.9539), (0.01107, -3.759, 1.454), (-0.2757, -2.993, 0.9539), (-0.003096, -3.786, 1.454), (-0.1785, -3.419, 0.9539), (-0.02285, -3.763, 1.454), (-0.7054, -3.311, 0.9539), (-0.01864, -3.793, 1.454), (-0.3762, -3.599, 0.9539), (-0.04805, -3.786, 1.454), (-0.8658, -3.822, 0.9539), (-0.02706, -3.808, 1.454), (-0.4302, -3.861, 0.9539), (-0.05489, -3.819, 1.454), (-0.6954, -4.329, 0.9539), (-0.02514, -3.825, 1.454), (-0.3199, -4.105, 0.9539), (-0.04077, -3.851, 1.454), (-0.2594, -4.639, 0.9539), (-0.04238, -3.889, 1.391), (-0.07323, -3.949, 1.336), (-0.108, -4.027, 1.277), (-0.1358, -4.108, 1.204), (-0.1422, -4.163, 1.131), (-0.1319, -4.195, 1.072), (-0.1185, -4.239, 1.016), (-0.1273, -3.932, 1.392), (-0.2222, -4.033, 1.338), (-0.3134, -4.154, 1.275), (-0.4077, -4.317, 1.204), (-0.4129, -4.413, 1.133), (-0.3763, -4.48, 1.079), (-0.3543, -4.621, 1.016), (-0.03315, -3.984, 1.392), (-0.05046, -4.122, 1.338), (-0.05311, -4.273, 1.275), (-0.03367, -4.461, 1.204), (0.01829, -4.541, 1.133), (0.0876, -4.574, 1.079), (0.188, -4.675, 1.016), (0.01015, -3.899, 1.391), (0.02049, -3.966, 1.336), (0.03807, -4.049, 1.277), (0.06316, -4.131, 1.204), (0.09022, -4.179, 1.131), (0.1174, -4.199, 1.072), (0.1542, -4.227, 1.016), (0.07363, -3.971, 1.392), (0.1406, -4.093, 1.338), (0.2274, -4.217, 1.275), (0.3532, -4.357, 1.204), (0.4425, -4.391, 1.133), (0.518, -4.377, 1.079), (0.6586, -4.4, 1.016), (0.0588, -3.877, 1.391), (0.1064, -3.925, 1.336), (0.1696, -3.982, 1.277), (0.2379, -4.033, 1.204), (0.2882, -4.057, 1.131), (0.3219, -4.057, 1.072), (0.368, -4.057, 1.016), (0.1523, -3.898, 1.392), (0.2779, -3.957, 1.338), (0.4211, -4.006, 1.275), (0.6052, -4.045, 1.204), (0.6977, -4.021, 1.133), (0.7506, -3.965, 1.079), (0.8776, -3.901, 1.016), (0.08499, -3.83, 1.391), (0.1516, -3.841, 1.336), (0.2364, -3.85, 1.277), (0.3218, -3.851, 1.204), (0.3761, -3.841, 1.131), (0.4034, -3.821, 1.072), (0.4412, -3.794, 1.016), (0.1728, -3.792, 1.392), (0.3091, -3.766, 1.338), (0.4539, -3.722, 1.275), (0.626, -3.645, 1.204), (0.6864, -3.571, 1.133), (0.6964, -3.495, 1.079), (0.7614, -3.368, 1.016), (0.07872, -3.777, 1.391), (0.139, -3.747, 1.336), (0.2129, -3.704, 1.277), (0.2828, -3.655, 1.204), (0.3204, -3.614, 1.131), (0.3308, -3.582, 1.072), (0.3459, -3.539, 1.016), (0.1273, -3.695, 1.392), (0.2222, -3.593, 1.338), (0.3134, -3.472, 1.275), (0.4077, -3.309, 1.204), (0.4129, -3.214, 1.133), (0.3763, -3.146, 1.079), (0.3543, -3.006, 1.016), (0.04238, -3.738, 1.391), (0.07323, -3.678, 1.336), (0.108, -3.6, 1.277), (0.1358, -3.519, 1.204), (0.1422, -3.464, 1.131), (0.1319, -3.432, 1.072), (0.1185, -3.388, 1.016), (0.03315, -3.642, 1.392), (0.05046, -3.505, 1.338), (0.05311, -3.353, 1.275), (0.03367, -3.166, 1.204), (-0.01829, -3.086, 1.133), (-0.0876, -3.053, 1.079), (-0.188, -2.952, 1.016), (-0.01015, -3.727, 1.391), (-0.02049, -3.66, 1.336), (-0.03807, -3.577, 1.277), (-0.06316, -3.495, 1.204), (-0.09022, -3.447, 1.131), (-0.1174, -3.427, 1.072), (-0.1542, -3.399, 1.016), (-0.07363, -3.656, 1.392), (-0.1406, -3.534, 1.338), (-0.2274, -3.41, 1.275), (-0.3532, -3.27, 1.204), (-0.4425, -3.235, 1.133), (-0.518, -3.249, 1.079), (-0.6586, -3.227, 1.016), (-0.0588, -3.75, 1.391), (-0.1064, -3.702, 1.336), (-0.1696, -3.645, 1.277), (-0.2379, -3.593, 1.204), (-0.2882, -3.57, 1.131), (-0.3219, -3.57, 1.072), (-0.368, -3.569, 1.016), (-0.1523, -3.729, 1.392), (-0.2779, -3.67, 1.338), (-0.4211, -3.621, 1.275), (-0.6052, -3.581, 1.204), (-0.6977, -3.606, 1.133), (-0.7506, -3.662, 1.079), (-0.8776, -3.726, 1.016), (-0.08499, -3.796, 1.391), (-0.1516, -3.786, 1.336), (-0.2364, -3.776, 1.277), (-0.3218, -3.775, 1.204), (-0.3761, -3.786, 1.131), (-0.4034, -3.806, 1.072), (-0.4412, -3.832, 1.016), (-0.1728, -3.835, 1.392), (-0.3091, -3.861, 1.338), (-0.4539, -3.905, 1.275), (-0.626, -3.981, 1.204), (-0.6864, -4.056, 1.133), (-0.6964, -4.132, 1.079), (-0.7614, -4.258, 1.016), (-0.07872, -3.85, 1.391), (-0.139, -3.88, 1.336), (-0.2129, -3.922, 1.277), (-0.2828, -3.972, 1.204), (-0.3204, -4.012, 1.131), (-0.3308, -4.044, 1.072), (-0.3459, -4.088, 1.016), (0.1304, -3.813, 1.518)], [], [(29, 31, 181), (37, 39, 181), (21, 23, 181), (13, 15, 181), (35, 37, 181), (5, 7, 181), (27, 29, 181), (39, 1, 181), (19, 21, 181), (11, 13, 181), (33, 35, 181), (3, 5, 181), (25, 27, 181), (17, 19, 181), (9, 11, 181), (31, 33, 181), (1, 3, 181), (23, 25, 181), (15, 17, 181), (7, 9, 181), (41, 1, 39, 48), (47, 2, 4, 61), (61, 4, 6, 68), (68, 6, 8, 75), (75, 8, 10, 82), (82, 10, 12, 89), (89, 12, 14, 96), (96, 14, 16, 103), (103, 16, 18, 110), (110, 18, 20, 117), (117, 20, 22, 124), (124, 22, 24, 131), (131, 24, 26, 138), (138, 26, 28, 145), (145, 28, 30, 152), (152, 30, 32, 159), (159, 32, 34, 166), (166, 34, 36, 173), (173, 36, 38, 180), (180, 38, 40, 54), (0, 2, 40), (2, 0, 4), (4, 0, 6), (6, 0, 8), (8, 0, 10), (10, 0, 12), (12, 0, 14), (14, 0, 16), (16, 0, 18), (18, 0, 20), (20, 0, 22), (22, 0, 24), (24, 0, 26), (26, 0, 28), (28, 0, 30), (30, 0, 32), (32, 0, 34), (34, 0, 36), (36, 0, 38), (38, 0, 40), (37, 174, 48, 39), (174, 175, 49, 48), (175, 176, 50, 49), (176, 177, 51, 50), (177, 178, 52, 51), (178, 179, 53, 52), (179, 180, 54, 53), (35, 167, 174, 37), (167, 168, 175, 174), (168, 169, 176, 175), (169, 170, 177, 176), (170, 171, 178, 177), (171, 172, 179, 178), (172, 173, 180, 179), (33, 160, 167, 35), (160, 161, 168, 167), (161, 162, 169, 168), (162, 163, 170, 169), (163, 164, 171, 170), (164, 165, 172, 171), (165, 166, 173, 172), (31, 153, 160, 33), (153, 154, 161, 160), (154, 155, 162, 161), (155, 156, 163, 162), (156, 157, 164, 163), (157, 158, 165, 164), (158, 159, 166, 165), (29, 146, 153, 31), (146, 147, 154, 153), (147, 148, 155, 154), (148, 149, 156, 155), (149, 150, 157, 156), (150, 151, 158, 157), (151, 152, 159, 158), (27, 139, 146, 29), (139, 140, 147, 146), (140, 141, 148, 147), (141, 142, 149, 148), (142, 143, 150, 149), (143, 144, 151, 150), (144, 145, 152, 151), (25, 132, 139, 27), (132, 133, 140, 139), (133, 134, 141, 140), (134, 135, 142, 141), (135, 136, 143, 142), (136, 137, 144, 143), (137, 138, 145, 144), (23, 125, 132, 25), (125, 126, 133, 132), (126, 127, 134, 133), (127, 128, 135, 134), (128, 129, 136, 135), (129, 130, 137, 136), (130, 131, 138, 137), (21, 118, 125, 23), (118, 119, 126, 125), (119, 120, 127, 126), (120, 121, 128, 127), (121, 122, 129, 128), (122, 123, 130, 129), (123, 124, 131, 130), (19, 111, 118, 21), (111, 112, 119, 118), (112, 113, 120, 119), (113, 114, 121, 120), (114, 115, 122, 121), (115, 116, 123, 122), (116, 117, 124, 123), (17, 104, 111, 19), (104, 105, 112, 111), (105, 106, 113, 112), (106, 107, 114, 113), (107, 108, 115, 114), (108, 109, 116, 115), (109, 110, 117, 116), (15, 97, 104, 17), (97, 98, 105, 104), (98, 99, 106, 105), (99, 100, 107, 106), (100, 101, 108, 107), (101, 102, 109, 108), (102, 103, 110, 109), (13, 90, 97, 15), (90, 91, 98, 97), (91, 92, 99, 98), (92, 93, 100, 99), (93, 94, 101, 100), (94, 95, 102, 101), (95, 96, 103, 102), (11, 83, 90, 13), (83, 84, 91, 90), (84, 85, 92, 91), (85, 86, 93, 92), (86, 87, 94, 93), (87, 88, 95, 94), (88, 89, 96, 95), (9, 76, 83, 11), (76, 77, 84, 83), (77, 78, 85, 84), (78, 79, 86, 85), (79, 80, 87, 86), (80, 81, 88, 87), (81, 82, 89, 88), (7, 69, 76, 9), (69, 70, 77, 76), (70, 71, 78, 77), (71, 72, 79, 78), (72, 73, 80, 79), (73, 74, 81, 80), (74, 75, 82, 81), (5, 62, 69, 7), (62, 63, 70, 69), (63, 64, 71, 70), (64, 65, 72, 71), (65, 66, 73, 72), (66, 67, 74, 73), (67, 68, 75, 74), (3, 55, 62, 5), (55, 56, 63, 62), (56, 57, 64, 63), (57, 58, 65, 64), (58, 59, 66, 65), (59, 60, 67, 66), (60, 61, 68, 67), (1, 41, 55, 3), (41, 42, 56, 55), (42, 43, 57, 56), (43, 44, 58, 57), (44, 45, 59, 58), (45, 46, 60, 59), (46, 47, 61, 60), (2, 47, 54, 40), (47, 46, 53, 54), (46, 45, 52, 53), (45, 44, 51, 52), (44, 43, 50, 51), (43, 42, 49, 50), (42, 41, 48, 49)])
me_star.materials.append(mat_material_003)
me_star.materials.append(mat_material_004)
me_star.update()

# ---- objects
ob_light = bpy.data.objects.new('Light', light_light)
ob_circle = bpy.data.objects.new('Circle', me_circle)
ob_cube = bpy.data.objects.new('Cube', me_cube_001)
ob_cube_001 = bpy.data.objects.new('Cube.001', me_cube_001)
ob_cube_002 = bpy.data.objects.new('Cube.002', me_cube_001)
ob_cube_003 = bpy.data.objects.new('Cube.003', me_cube_001)
ob_cube_004 = bpy.data.objects.new('Cube.004', me_cube_001)
ob_cube_005 = bpy.data.objects.new('Cube.005', me_cube_001)
ob_cube_006 = bpy.data.objects.new('Cube.006', me_cube_001)
ob_cube_007 = bpy.data.objects.new('Cube.007', me_cube_001)
ob_cube_008 = bpy.data.objects.new('Cube.008', me_cube_001)
ob_cube_009 = bpy.data.objects.new('Cube.009', me_cube_001)
ob_cube_010 = bpy.data.objects.new('Cube.010', me_cube_001)
ob_circle_002 = bpy.data.objects.new('Circle.002', me_circle_002)
ob_star = bpy.data.objects.new('Star', me_star)
ob_star_001 = bpy.data.objects.new('Star.001', me_star)
ob_star_002 = bpy.data.objects.new('Star.002', me_star)
ob_star_003 = bpy.data.objects.new('Star.003', me_star)
ob_star_004 = bpy.data.objects.new('Star.004', me_star)
ob_star_005 = bpy.data.objects.new('Star.005', me_star)
ob_star_006 = bpy.data.objects.new('Star.006', me_star)
ob_star_007 = bpy.data.objects.new('Star.007', me_star)
ob_star_008 = bpy.data.objects.new('Star.008', me_star)
ob_star_009 = bpy.data.objects.new('Star.009', me_star)
ob_star_010 = bpy.data.objects.new('Star.010', me_star)
ob_star_011 = bpy.data.objects.new('Star.011', me_star)
ob_star_012 = bpy.data.objects.new('Star.012', me_star)
ob_star_013 = bpy.data.objects.new('Star.013', me_star)
ob_star_014 = bpy.data.objects.new('Star.014', me_star)
ob_circle_001 = bpy.data.objects.new('Circle.001', me_circle)

# ---- transforms, parenting, visibility, modifiers, constraints
ob_light.location = (4.076, 1.005, 5.904)
ob_light.rotation_euler = (0.6503, 0.05522, 1.866)
ob_light.lock_rotations_4d = False
ob_light.empty_display_type = 'ARROWS'
ob_light.color = (0.0, 0.0, 0.0, 0.0)
ob_light.lineart.crease_threshold = 0.0
ob_circle.location = (0.0, 0.0, -0.3567)
_m = ob_circle.modifiers.new('Subdivision', 'SUBSURF')
_m.levels = 3
_m.render_levels = 3
ob_cube.location = (5.96e-08, -5.96e-08, 0.0)
ob_cube.rotation_euler = (0.0, -0.0, 0.3957)
ob_cube.scale = (0.2507, 0.3177, 0.1874)
_m = ob_cube.modifiers.new('Subdivision', 'SUBSURF')
_m.levels = 3
_m.render_levels = 3
ob_cube_001.location = (5.96e-08, -5.96e-08, 0.0)
ob_cube_001.rotation_euler = (0.0, -0.0, 0.9517)
ob_cube_001.scale = (0.2507, 0.3177, 0.1874)
_m = ob_cube_001.modifiers.new('Subdivision', 'SUBSURF')
_m.levels = 3
_m.render_levels = 3
ob_cube_002.location = (5.96e-08, -5.96e-08, 0.0)
ob_cube_002.rotation_euler = (0.0, -0.0, 1.514)
ob_cube_002.scale = (0.2507, 0.3177, 0.1874)
_m = ob_cube_002.modifiers.new('Subdivision', 'SUBSURF')
_m.levels = 3
_m.render_levels = 3
ob_cube_003.location = (5.96e-08, -5.96e-08, 0.0)
ob_cube_003.rotation_euler = (0.0, -0.0, 2.065)
ob_cube_003.scale = (0.2507, 0.3177, 0.1874)
_m = ob_cube_003.modifiers.new('Subdivision', 'SUBSURF')
_m.levels = 3
_m.render_levels = 3
ob_cube_004.location = (5.96e-08, -5.96e-08, 0.0)
ob_cube_004.rotation_euler = (0.0, -0.0, 2.619)
ob_cube_004.scale = (0.2507, 0.3177, 0.1874)
_m = ob_cube_004.modifiers.new('Subdivision', 'SUBSURF')
_m.levels = 3
_m.render_levels = 3
ob_cube_005.location = (5.96e-08, -5.96e-08, 0.0)
ob_cube_005.rotation_euler = (0.0, -0.0, 3.173)
ob_cube_005.scale = (0.2507, 0.3177, 0.1874)
_m = ob_cube_005.modifiers.new('Subdivision', 'SUBSURF')
_m.levels = 3
_m.render_levels = 3
ob_cube_006.location = (5.96e-08, -5.96e-08, 0.0)
ob_cube_006.rotation_euler = (0.0, -0.0, 3.731)
ob_cube_006.scale = (0.2507, 0.3177, 0.1874)
_m = ob_cube_006.modifiers.new('Subdivision', 'SUBSURF')
_m.levels = 3
_m.render_levels = 3
ob_cube_007.location = (5.96e-08, -5.96e-08, 0.0)
ob_cube_007.rotation_euler = (0.0, -0.0, 4.3)
ob_cube_007.scale = (0.2507, 0.3177, 0.1874)
_m = ob_cube_007.modifiers.new('Subdivision', 'SUBSURF')
_m.levels = 3
_m.render_levels = 3
ob_cube_008.location = (5.96e-08, -5.96e-08, 0.0)
ob_cube_008.rotation_euler = (0.0, -0.0, 4.87)
ob_cube_008.scale = (0.2507, 0.3177, 0.1874)
_m = ob_cube_008.modifiers.new('Subdivision', 'SUBSURF')
_m.levels = 3
_m.render_levels = 3
ob_cube_009.location = (5.96e-08, -5.96e-08, 0.0)
ob_cube_009.rotation_euler = (0.0, -0.0, 5.414)
ob_cube_009.scale = (0.2507, 0.3177, 0.1874)
_m = ob_cube_009.modifiers.new('Subdivision', 'SUBSURF')
_m.levels = 3
_m.render_levels = 3
ob_cube_010.location = (5.96e-08, -5.96e-08, 0.0)
ob_cube_010.rotation_euler = (0.0, -0.0, 6.055)
ob_cube_010.scale = (0.2507, 0.3177, 0.1874)
_m = ob_cube_010.modifiers.new('Subdivision', 'SUBSURF')
_m.levels = 3
_m.render_levels = 3
ob_circle_002.location = (0.0, 0.0, 0.08525)
ob_circle_002.scale = (1.007, 1.007, 1.007)
_m = ob_circle_002.modifiers.new('Subdivision', 'SUBSURF')
_m.levels = 3
_m.render_levels = 3
_m = ob_circle_002.modifiers.new('Solidify', 'SOLIDIFY')
_m.thickness = 0.03
ob_star.location = (0.0, 5.96e-08, 0.0)
ob_star.scale = (0.2194, 0.2194, 0.3856)
_m = ob_star.modifiers.new('Subdivision', 'SUBSURF')
_m.levels = 2
ob_star_001.location = (0.0, 5.96e-08, 0.0)
ob_star_001.rotation_euler = (0.009831, -0.04436, 0.424)
ob_star_001.scale = (0.2194, 0.2194, 0.3856)
_m = ob_star_001.modifiers.new('Subdivision', 'SUBSURF')
_m.levels = 2
ob_star_002.location = (0.0, 5.96e-08, 0.0)
ob_star_002.rotation_euler = (0.009831, -0.04436, 0.826)
ob_star_002.scale = (0.2194, 0.2194, 0.3856)
_m = ob_star_002.modifiers.new('Subdivision', 'SUBSURF')
_m.levels = 2
ob_star_003.location = (0.0, 5.96e-08, 0.0)
ob_star_003.rotation_euler = (0.009831, -0.04436, 1.24)
ob_star_003.scale = (0.2194, 0.2194, 0.3856)
_m = ob_star_003.modifiers.new('Subdivision', 'SUBSURF')
_m.levels = 2
ob_star_004.location = (0.0, 5.96e-08, 0.0)
ob_star_004.rotation_euler = (0.009831, -0.04436, 1.64)
ob_star_004.scale = (0.2194, 0.2194, 0.3856)
_m = ob_star_004.modifiers.new('Subdivision', 'SUBSURF')
_m.levels = 2
ob_star_005.location = (0.0, 5.96e-08, 0.0)
ob_star_005.rotation_euler = (0.009831, -0.04436, 2.037)
ob_star_005.scale = (0.2194, 0.2194, 0.3856)
_m = ob_star_005.modifiers.new('Subdivision', 'SUBSURF')
_m.levels = 2
ob_star_006.location = (0.0, 5.96e-08, 0.0)
ob_star_006.rotation_euler = (0.009831, -0.04436, 2.461)
ob_star_006.scale = (0.2194, 0.2194, 0.3856)
_m = ob_star_006.modifiers.new('Subdivision', 'SUBSURF')
_m.levels = 2
ob_star_007.location = (0.0, 5.96e-08, 0.0)
ob_star_007.rotation_euler = (0.009831, -0.04436, 2.903)
ob_star_007.scale = (0.2194, 0.2194, 0.3856)
_m = ob_star_007.modifiers.new('Subdivision', 'SUBSURF')
_m.levels = 2
ob_star_008.location = (0.0, 5.96e-08, 0.0)
ob_star_008.rotation_euler = (0.009831, -0.04436, 3.349)
ob_star_008.scale = (0.2194, 0.2194, 0.3856)
_m = ob_star_008.modifiers.new('Subdivision', 'SUBSURF')
_m.levels = 2
ob_star_009.location = (0.0, 5.96e-08, 0.0)
ob_star_009.rotation_euler = (0.009831, -0.04436, 3.805)
ob_star_009.scale = (0.2194, 0.2194, 0.3856)
_m = ob_star_009.modifiers.new('Subdivision', 'SUBSURF')
_m.levels = 2
ob_star_010.location = (0.0, 5.96e-08, 0.0)
ob_star_010.rotation_euler = (0.009831, -0.04436, 4.23)
ob_star_010.scale = (0.2194, 0.2194, 0.3856)
_m = ob_star_010.modifiers.new('Subdivision', 'SUBSURF')
_m.levels = 2
ob_star_011.location = (0.0, 5.96e-08, 0.0)
ob_star_011.rotation_euler = (0.009831, -0.04436, 4.658)
ob_star_011.scale = (0.2194, 0.2194, 0.3856)
_m = ob_star_011.modifiers.new('Subdivision', 'SUBSURF')
_m.levels = 2
ob_star_012.location = (0.0, 5.96e-08, 0.0)
ob_star_012.rotation_euler = (0.009831, -0.04436, 5.102)
ob_star_012.scale = (0.2194, 0.2194, 0.3856)
_m = ob_star_012.modifiers.new('Subdivision', 'SUBSURF')
_m.levels = 2
ob_star_013.location = (0.0, 5.96e-08, 0.0)
ob_star_013.rotation_euler = (0.009831, -0.04436, 5.52)
ob_star_013.scale = (0.2194, 0.2194, 0.3856)
_m = ob_star_013.modifiers.new('Subdivision', 'SUBSURF')
_m.levels = 2
ob_star_014.location = (0.0, 5.96e-08, 0.0)
ob_star_014.rotation_euler = (0.009831, -0.04436, 5.901)
ob_star_014.scale = (0.2194, 0.2194, 0.3856)
_m = ob_star_014.modifiers.new('Subdivision', 'SUBSURF')
_m.levels = 2
ob_circle_001.location = (0.0, 0.0, 0.1051)
_m = ob_circle_001.modifiers.new('Subdivision', 'SUBSURF')
_m.levels = 3
_m.render_levels = 3

# ---- collection membership
col_collection.objects.link(ob_light)
col_collection.objects.link(ob_circle)
col_collection.objects.link(ob_cube)
col_collection.objects.link(ob_cube_001)
col_collection.objects.link(ob_cube_002)
col_collection.objects.link(ob_cube_003)
col_collection.objects.link(ob_cube_004)
col_collection.objects.link(ob_cube_005)
col_collection.objects.link(ob_cube_006)
col_collection.objects.link(ob_cube_007)
col_collection.objects.link(ob_cube_008)
col_collection.objects.link(ob_cube_009)
col_collection.objects.link(ob_cube_010)
col_collection.objects.link(ob_circle_002)
col_collection.objects.link(ob_star)
col_collection.objects.link(ob_star_001)
col_collection.objects.link(ob_star_002)
col_collection.objects.link(ob_star_003)
col_collection.objects.link(ob_star_004)
col_collection.objects.link(ob_star_005)
col_collection.objects.link(ob_star_006)
col_collection.objects.link(ob_star_007)
col_collection.objects.link(ob_star_008)
col_collection.objects.link(ob_star_009)
col_collection.objects.link(ob_star_010)
col_collection.objects.link(ob_star_011)
col_collection.objects.link(ob_star_012)
col_collection.objects.link(ob_star_013)
col_collection.objects.link(ob_star_014)
col_collection.objects.link(ob_circle_001)

# ---- scene / render settings (as saved in the file)
scene.frame_start = 1; scene.frame_end = 250; scene.frame_set(1)
scene.render.engine = 'BLENDER_EEVEE_NEXT'
bpy.context.view_layer.update()

# ---- added for rendering (the .blend has no active camera): camera
cam_auto = bpy.data.cameras.new('AutoCamera')
cam_auto.lens = 50.0
cam_auto.sensor_width = 36.0
cam_auto.clip_end = 1000.0
ob_auto_camera = bpy.data.objects.new('AutoCamera', cam_auto)
scene.collection.objects.link(ob_auto_camera)
ob_auto_camera.location = (3.01525, -3.6412, 2.53455)
ob_auto_camera.rotation_euler = (1.09748, -7.21219e-08, 0.694738)
scene.camera = ob_auto_camera
bpy.context.view_layer.update()

